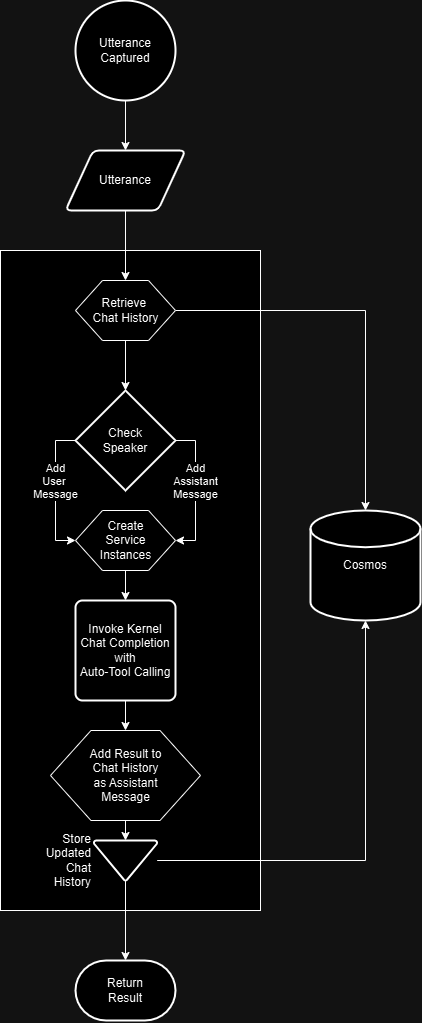

The diagram above was exported from draw.io. Its source (the exported page's mxGraphModel, read from the mxfile embedded in the PNG):
<mxGraphModel dx="1257" dy="1813" grid="1" gridSize="10" guides="1" tooltips="1" connect="1" arrows="1" fold="1" page="1" pageScale="1" pageWidth="850" pageHeight="1100" math="0" shadow="0">
  <root>
    <mxCell id="0" />
    <mxCell id="1" parent="0" />
    <mxCell id="UR5ZOSsOWa3AA4rX8LF4-4" value="" style="rounded=0;whiteSpace=wrap;html=1;" vertex="1" parent="1">
      <mxGeometry x="180" y="210" width="260" height="660" as="geometry" />
    </mxCell>
    <mxCell id="UR5ZOSsOWa3AA4rX8LF4-5" value="Cosmos" style="strokeWidth=2;html=1;shape=mxgraph.flowchart.database;whiteSpace=wrap;" vertex="1" parent="1">
      <mxGeometry x="490" y="470" width="110" height="110" as="geometry" />
    </mxCell>
    <mxCell id="UR5ZOSsOWa3AA4rX8LF4-27" style="edgeStyle=orthogonalEdgeStyle;rounded=0;orthogonalLoop=1;jettySize=auto;html=1;exitX=0.5;exitY=1;exitDx=0;exitDy=0;entryX=0.5;entryY=0;entryDx=0;entryDy=0;" edge="1" parent="1" source="UR5ZOSsOWa3AA4rX8LF4-6" target="UR5ZOSsOWa3AA4rX8LF4-12">
      <mxGeometry relative="1" as="geometry" />
    </mxCell>
    <mxCell id="UR5ZOSsOWa3AA4rX8LF4-6" value="Utterance" style="shape=parallelogram;html=1;strokeWidth=2;perimeter=parallelogramPerimeter;whiteSpace=wrap;rounded=1;arcSize=12;size=0.23;" vertex="1" parent="1">
      <mxGeometry x="245" y="110" width="120" height="60" as="geometry" />
    </mxCell>
    <mxCell id="UR5ZOSsOWa3AA4rX8LF4-26" style="edgeStyle=orthogonalEdgeStyle;rounded=0;orthogonalLoop=1;jettySize=auto;html=1;exitX=0.5;exitY=1;exitDx=0;exitDy=0;exitPerimeter=0;entryX=0.5;entryY=0;entryDx=0;entryDy=0;" edge="1" parent="1" source="UR5ZOSsOWa3AA4rX8LF4-7" target="UR5ZOSsOWa3AA4rX8LF4-6">
      <mxGeometry relative="1" as="geometry" />
    </mxCell>
    <mxCell id="UR5ZOSsOWa3AA4rX8LF4-7" value="Utterance Captured" style="strokeWidth=2;html=1;shape=mxgraph.flowchart.start_2;whiteSpace=wrap;" vertex="1" parent="1">
      <mxGeometry x="255" y="-40" width="100" height="100" as="geometry" />
    </mxCell>
    <mxCell id="UR5ZOSsOWa3AA4rX8LF4-10" style="edgeStyle=orthogonalEdgeStyle;rounded=0;orthogonalLoop=1;jettySize=auto;html=1;entryX=0;entryY=0.5;entryDx=0;entryDy=0;exitX=0;exitY=0.5;exitDx=0;exitDy=0;exitPerimeter=0;" edge="1" parent="1" source="UR5ZOSsOWa3AA4rX8LF4-8" target="UR5ZOSsOWa3AA4rX8LF4-9">
      <mxGeometry relative="1" as="geometry" />
    </mxCell>
    <mxCell id="UR5ZOSsOWa3AA4rX8LF4-11" value="Add&lt;div&gt;User&amp;nbsp;&lt;/div&gt;&lt;div&gt;Message&lt;/div&gt;" style="edgeLabel;html=1;align=center;verticalAlign=middle;resizable=0;points=[];" vertex="1" connectable="0" parent="UR5ZOSsOWa3AA4rX8LF4-10">
      <mxGeometry x="0.0638" relative="1" as="geometry">
        <mxPoint y="-14" as="offset" />
      </mxGeometry>
    </mxCell>
    <mxCell id="UR5ZOSsOWa3AA4rX8LF4-14" style="edgeStyle=orthogonalEdgeStyle;rounded=0;orthogonalLoop=1;jettySize=auto;html=1;exitX=1;exitY=0.5;exitDx=0;exitDy=0;exitPerimeter=0;entryX=1;entryY=0.5;entryDx=0;entryDy=0;" edge="1" parent="1" source="UR5ZOSsOWa3AA4rX8LF4-8" target="UR5ZOSsOWa3AA4rX8LF4-9">
      <mxGeometry relative="1" as="geometry" />
    </mxCell>
    <mxCell id="UR5ZOSsOWa3AA4rX8LF4-15" value="Add&lt;div&gt;Assistant&lt;/div&gt;&lt;div&gt;Message&lt;/div&gt;" style="edgeLabel;html=1;align=center;verticalAlign=middle;resizable=0;points=[];" vertex="1" connectable="0" parent="UR5ZOSsOWa3AA4rX8LF4-14">
      <mxGeometry x="-0.1333" relative="1" as="geometry">
        <mxPoint as="offset" />
      </mxGeometry>
    </mxCell>
    <mxCell id="UR5ZOSsOWa3AA4rX8LF4-8" value="Check&lt;div&gt;Speaker&lt;/div&gt;" style="strokeWidth=2;html=1;shape=mxgraph.flowchart.decision;whiteSpace=wrap;" vertex="1" parent="1">
      <mxGeometry x="255" y="350" width="100" height="100" as="geometry" />
    </mxCell>
    <mxCell id="UR5ZOSsOWa3AA4rX8LF4-17" style="edgeStyle=orthogonalEdgeStyle;rounded=0;orthogonalLoop=1;jettySize=auto;html=1;exitX=0.5;exitY=1;exitDx=0;exitDy=0;entryX=0.5;entryY=0;entryDx=0;entryDy=0;" edge="1" parent="1" source="UR5ZOSsOWa3AA4rX8LF4-9" target="UR5ZOSsOWa3AA4rX8LF4-16">
      <mxGeometry relative="1" as="geometry" />
    </mxCell>
    <mxCell id="UR5ZOSsOWa3AA4rX8LF4-9" value="Create&lt;div&gt;Service&lt;/div&gt;&lt;div&gt;Instances&lt;/div&gt;" style="verticalLabelPosition=middle;verticalAlign=middle;html=1;shape=hexagon;perimeter=hexagonPerimeter2;arcSize=6;size=0.27;labelPosition=center;align=center;" vertex="1" parent="1">
      <mxGeometry x="255" y="470" width="100" height="60" as="geometry" />
    </mxCell>
    <mxCell id="UR5ZOSsOWa3AA4rX8LF4-25" style="edgeStyle=orthogonalEdgeStyle;rounded=0;orthogonalLoop=1;jettySize=auto;html=1;" edge="1" parent="1" source="UR5ZOSsOWa3AA4rX8LF4-12" target="UR5ZOSsOWa3AA4rX8LF4-5">
      <mxGeometry relative="1" as="geometry" />
    </mxCell>
    <mxCell id="UR5ZOSsOWa3AA4rX8LF4-12" value="Retrieve&amp;nbsp;&lt;div&gt;Chat History&lt;/div&gt;" style="verticalLabelPosition=middle;verticalAlign=middle;html=1;shape=hexagon;perimeter=hexagonPerimeter2;arcSize=6;size=0.27;labelPosition=center;align=center;" vertex="1" parent="1">
      <mxGeometry x="255" y="240" width="100" height="60" as="geometry" />
    </mxCell>
    <mxCell id="UR5ZOSsOWa3AA4rX8LF4-13" style="edgeStyle=orthogonalEdgeStyle;rounded=0;orthogonalLoop=1;jettySize=auto;html=1;entryX=0.5;entryY=0;entryDx=0;entryDy=0;entryPerimeter=0;" edge="1" parent="1" source="UR5ZOSsOWa3AA4rX8LF4-12" target="UR5ZOSsOWa3AA4rX8LF4-8">
      <mxGeometry relative="1" as="geometry" />
    </mxCell>
    <mxCell id="UR5ZOSsOWa3AA4rX8LF4-19" style="edgeStyle=orthogonalEdgeStyle;rounded=0;orthogonalLoop=1;jettySize=auto;html=1;exitX=0.5;exitY=1;exitDx=0;exitDy=0;entryX=0.5;entryY=0;entryDx=0;entryDy=0;" edge="1" parent="1" source="UR5ZOSsOWa3AA4rX8LF4-16" target="UR5ZOSsOWa3AA4rX8LF4-18">
      <mxGeometry relative="1" as="geometry" />
    </mxCell>
    <mxCell id="UR5ZOSsOWa3AA4rX8LF4-16" value="Invoke Kernel&lt;div&gt;Chat Completion&lt;/div&gt;&lt;div&gt;with&lt;/div&gt;&lt;div&gt;Auto-Tool Calling&lt;/div&gt;" style="rounded=1;whiteSpace=wrap;html=1;absoluteArcSize=1;arcSize=14;strokeWidth=2;" vertex="1" parent="1">
      <mxGeometry x="255" y="560" width="100" height="100" as="geometry" />
    </mxCell>
    <mxCell id="UR5ZOSsOWa3AA4rX8LF4-18" value="Add Result to&lt;div style=&quot;font-size: 12px;&quot;&gt;Chat History&lt;/div&gt;&lt;div style=&quot;font-size: 12px;&quot;&gt;as Assistant&lt;/div&gt;&lt;div style=&quot;font-size: 12px;&quot;&gt;Message&lt;/div&gt;" style="verticalLabelPosition=middle;verticalAlign=middle;html=1;shape=hexagon;perimeter=hexagonPerimeter2;arcSize=6;size=0.27;labelPosition=center;align=center;fontSize=12;" vertex="1" parent="1">
      <mxGeometry x="230" y="690" width="150" height="90" as="geometry" />
    </mxCell>
    <mxCell id="UR5ZOSsOWa3AA4rX8LF4-20" value="Store&lt;div&gt;Updated&lt;/div&gt;&lt;div&gt;Chat History&lt;/div&gt;" style="strokeWidth=2;html=1;shape=mxgraph.flowchart.merge_or_storage;whiteSpace=wrap;labelPosition=left;verticalLabelPosition=middle;align=right;verticalAlign=middle;" vertex="1" parent="1">
      <mxGeometry x="273.33" y="800" width="63.34" height="40" as="geometry" />
    </mxCell>
    <mxCell id="UR5ZOSsOWa3AA4rX8LF4-21" style="edgeStyle=orthogonalEdgeStyle;rounded=0;orthogonalLoop=1;jettySize=auto;html=1;exitX=0.5;exitY=1;exitDx=0;exitDy=0;entryX=0.5;entryY=0;entryDx=0;entryDy=0;entryPerimeter=0;" edge="1" parent="1" source="UR5ZOSsOWa3AA4rX8LF4-18" target="UR5ZOSsOWa3AA4rX8LF4-20">
      <mxGeometry relative="1" as="geometry" />
    </mxCell>
    <mxCell id="UR5ZOSsOWa3AA4rX8LF4-22" value="Return&lt;div&gt;Result&lt;/div&gt;" style="strokeWidth=2;html=1;shape=mxgraph.flowchart.terminator;whiteSpace=wrap;" vertex="1" parent="1">
      <mxGeometry x="255" y="920" width="100" height="60" as="geometry" />
    </mxCell>
    <mxCell id="UR5ZOSsOWa3AA4rX8LF4-23" style="edgeStyle=orthogonalEdgeStyle;rounded=0;orthogonalLoop=1;jettySize=auto;html=1;exitX=0.5;exitY=1;exitDx=0;exitDy=0;exitPerimeter=0;entryX=0.5;entryY=0;entryDx=0;entryDy=0;entryPerimeter=0;" edge="1" parent="1" source="UR5ZOSsOWa3AA4rX8LF4-20" target="UR5ZOSsOWa3AA4rX8LF4-22">
      <mxGeometry relative="1" as="geometry" />
    </mxCell>
    <mxCell id="UR5ZOSsOWa3AA4rX8LF4-24" style="edgeStyle=orthogonalEdgeStyle;rounded=0;orthogonalLoop=1;jettySize=auto;html=1;entryX=0.5;entryY=1;entryDx=0;entryDy=0;entryPerimeter=0;" edge="1" parent="1" source="UR5ZOSsOWa3AA4rX8LF4-20" target="UR5ZOSsOWa3AA4rX8LF4-5">
      <mxGeometry relative="1" as="geometry" />
    </mxCell>
  </root>
</mxGraphModel>